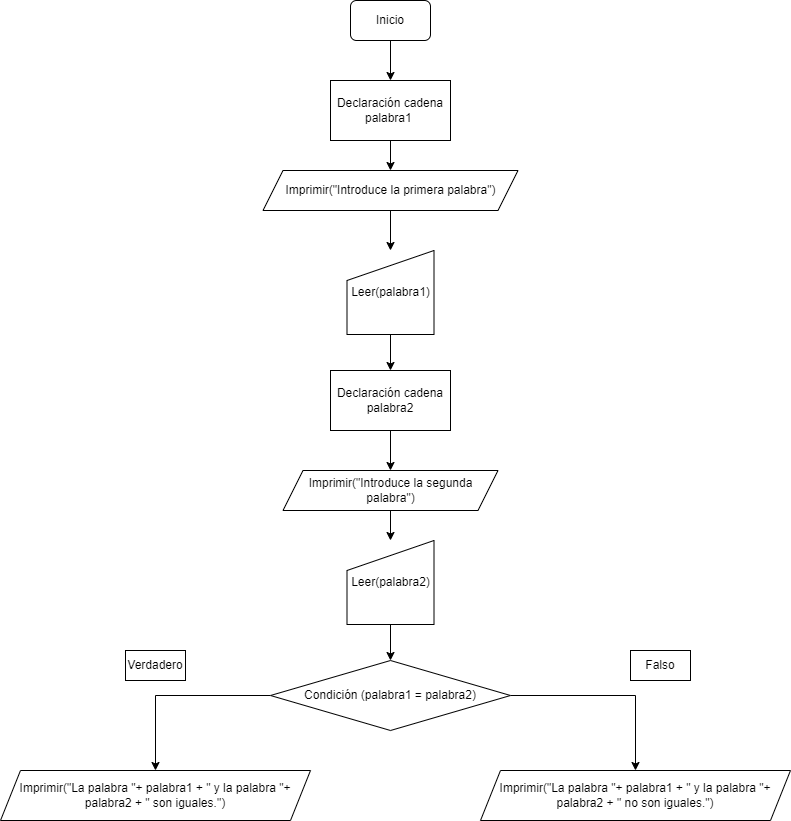

The diagram above was exported from draw.io. Its source (the exported page's mxGraphModel, read from the mxfile embedded in the PNG):
<mxGraphModel dx="1209" dy="706" grid="1" gridSize="10" guides="1" tooltips="1" connect="1" arrows="1" fold="1" page="1" pageScale="1" pageWidth="827" pageHeight="1169" math="0" shadow="0">
  <root>
    <mxCell id="WIyWlLk6GJQsqaUBKTNV-0" />
    <mxCell id="WIyWlLk6GJQsqaUBKTNV-1" parent="WIyWlLk6GJQsqaUBKTNV-0" />
    <mxCell id="aK1jj-qwDf_wzMFzof6T-3" value="" style="edgeStyle=orthogonalEdgeStyle;rounded=0;orthogonalLoop=1;jettySize=auto;html=1;fontColor=#000000;strokeColor=#000000;labelBackgroundColor=none;" edge="1" parent="WIyWlLk6GJQsqaUBKTNV-1" source="aK1jj-qwDf_wzMFzof6T-0" target="aK1jj-qwDf_wzMFzof6T-1">
      <mxGeometry relative="1" as="geometry" />
    </mxCell>
    <mxCell id="aK1jj-qwDf_wzMFzof6T-0" value="Inicio" style="rounded=1;whiteSpace=wrap;html=1;fontColor=#000000;strokeColor=#000000;labelBackgroundColor=none;" vertex="1" parent="WIyWlLk6GJQsqaUBKTNV-1">
      <mxGeometry x="370" y="30" width="80" height="40" as="geometry" />
    </mxCell>
    <mxCell id="aK1jj-qwDf_wzMFzof6T-7" value="" style="edgeStyle=orthogonalEdgeStyle;rounded=0;orthogonalLoop=1;jettySize=auto;html=1;fontColor=#000000;strokeColor=#000000;labelBackgroundColor=none;" edge="1" parent="WIyWlLk6GJQsqaUBKTNV-1" source="aK1jj-qwDf_wzMFzof6T-1" target="aK1jj-qwDf_wzMFzof6T-6">
      <mxGeometry relative="1" as="geometry" />
    </mxCell>
    <mxCell id="aK1jj-qwDf_wzMFzof6T-1" value="Declaración cadena palabra1&amp;nbsp;" style="rounded=0;whiteSpace=wrap;html=1;fontColor=#000000;strokeColor=#000000;labelBackgroundColor=none;" vertex="1" parent="WIyWlLk6GJQsqaUBKTNV-1">
      <mxGeometry x="350" y="110" width="120" height="60" as="geometry" />
    </mxCell>
    <mxCell id="aK1jj-qwDf_wzMFzof6T-10" value="" style="edgeStyle=orthogonalEdgeStyle;rounded=0;orthogonalLoop=1;jettySize=auto;html=1;fontColor=#000000;strokeColor=#000000;labelBackgroundColor=none;" edge="1" parent="WIyWlLk6GJQsqaUBKTNV-1" source="aK1jj-qwDf_wzMFzof6T-4" target="aK1jj-qwDf_wzMFzof6T-9">
      <mxGeometry relative="1" as="geometry" />
    </mxCell>
    <mxCell id="aK1jj-qwDf_wzMFzof6T-4" value="Declaración cadena palabra2" style="rounded=0;whiteSpace=wrap;html=1;fontColor=#000000;strokeColor=#000000;labelBackgroundColor=none;" vertex="1" parent="WIyWlLk6GJQsqaUBKTNV-1">
      <mxGeometry x="350" y="400" width="120" height="60" as="geometry" />
    </mxCell>
    <mxCell id="aK1jj-qwDf_wzMFzof6T-12" value="" style="edgeStyle=orthogonalEdgeStyle;rounded=0;orthogonalLoop=1;jettySize=auto;html=1;fontColor=#000000;strokeColor=#000000;labelBackgroundColor=none;" edge="1" parent="WIyWlLk6GJQsqaUBKTNV-1" source="aK1jj-qwDf_wzMFzof6T-6" target="aK1jj-qwDf_wzMFzof6T-11">
      <mxGeometry relative="1" as="geometry" />
    </mxCell>
    <mxCell id="aK1jj-qwDf_wzMFzof6T-6" value="Imprimir(&quot;Introduce la primera palabra&quot;)" style="shape=parallelogram;perimeter=parallelogramPerimeter;whiteSpace=wrap;html=1;fixedSize=1;fontColor=#000000;strokeColor=#000000;labelBackgroundColor=none;" vertex="1" parent="WIyWlLk6GJQsqaUBKTNV-1">
      <mxGeometry x="282.5" y="200" width="255" height="40" as="geometry" />
    </mxCell>
    <mxCell id="aK1jj-qwDf_wzMFzof6T-15" value="" style="edgeStyle=orthogonalEdgeStyle;rounded=0;orthogonalLoop=1;jettySize=auto;html=1;fontColor=#000000;strokeColor=#000000;labelBackgroundColor=none;" edge="1" parent="WIyWlLk6GJQsqaUBKTNV-1" source="aK1jj-qwDf_wzMFzof6T-9" target="aK1jj-qwDf_wzMFzof6T-14">
      <mxGeometry relative="1" as="geometry" />
    </mxCell>
    <mxCell id="aK1jj-qwDf_wzMFzof6T-9" value="Imprimir(&quot;Introduce la segunda palabra&quot;)" style="shape=parallelogram;perimeter=parallelogramPerimeter;whiteSpace=wrap;html=1;fixedSize=1;fontColor=#000000;strokeColor=#000000;labelBackgroundColor=none;" vertex="1" parent="WIyWlLk6GJQsqaUBKTNV-1">
      <mxGeometry x="302.5" y="500" width="215" height="40" as="geometry" />
    </mxCell>
    <mxCell id="aK1jj-qwDf_wzMFzof6T-13" value="" style="edgeStyle=orthogonalEdgeStyle;rounded=0;orthogonalLoop=1;jettySize=auto;html=1;fontColor=#000000;strokeColor=#000000;labelBackgroundColor=none;" edge="1" parent="WIyWlLk6GJQsqaUBKTNV-1" source="aK1jj-qwDf_wzMFzof6T-11" target="aK1jj-qwDf_wzMFzof6T-4">
      <mxGeometry relative="1" as="geometry" />
    </mxCell>
    <mxCell id="aK1jj-qwDf_wzMFzof6T-11" value="Leer(palabra1)" style="shape=manualInput;whiteSpace=wrap;html=1;fontColor=#000000;strokeColor=#000000;labelBackgroundColor=none;" vertex="1" parent="WIyWlLk6GJQsqaUBKTNV-1">
      <mxGeometry x="366.5" y="280" width="87" height="84" as="geometry" />
    </mxCell>
    <mxCell id="aK1jj-qwDf_wzMFzof6T-17" value="" style="edgeStyle=orthogonalEdgeStyle;rounded=0;orthogonalLoop=1;jettySize=auto;html=1;fontColor=#000000;strokeColor=#000000;labelBackgroundColor=none;" edge="1" parent="WIyWlLk6GJQsqaUBKTNV-1" source="aK1jj-qwDf_wzMFzof6T-14" target="aK1jj-qwDf_wzMFzof6T-16">
      <mxGeometry relative="1" as="geometry" />
    </mxCell>
    <mxCell id="aK1jj-qwDf_wzMFzof6T-14" value="Leer(palabra2)" style="shape=manualInput;whiteSpace=wrap;html=1;fontColor=#000000;strokeColor=#000000;labelBackgroundColor=none;" vertex="1" parent="WIyWlLk6GJQsqaUBKTNV-1">
      <mxGeometry x="366.5" y="570" width="87" height="84" as="geometry" />
    </mxCell>
    <mxCell id="aK1jj-qwDf_wzMFzof6T-21" style="edgeStyle=orthogonalEdgeStyle;rounded=0;orthogonalLoop=1;jettySize=auto;html=1;exitX=0;exitY=0.5;exitDx=0;exitDy=0;entryX=0.5;entryY=0;entryDx=0;entryDy=0;fontColor=#000000;strokeColor=#000000;labelBackgroundColor=none;" edge="1" parent="WIyWlLk6GJQsqaUBKTNV-1" source="aK1jj-qwDf_wzMFzof6T-16" target="aK1jj-qwDf_wzMFzof6T-20">
      <mxGeometry relative="1" as="geometry" />
    </mxCell>
    <mxCell id="aK1jj-qwDf_wzMFzof6T-23" style="edgeStyle=orthogonalEdgeStyle;rounded=0;orthogonalLoop=1;jettySize=auto;html=1;exitX=1;exitY=0.5;exitDx=0;exitDy=0;entryX=0.5;entryY=0;entryDx=0;entryDy=0;fontColor=#000000;strokeColor=#000000;labelBackgroundColor=none;" edge="1" parent="WIyWlLk6GJQsqaUBKTNV-1" source="aK1jj-qwDf_wzMFzof6T-16" target="aK1jj-qwDf_wzMFzof6T-22">
      <mxGeometry relative="1" as="geometry" />
    </mxCell>
    <mxCell id="aK1jj-qwDf_wzMFzof6T-16" value="Condición (palabra1 = palabra2)" style="rhombus;whiteSpace=wrap;html=1;fontColor=#000000;strokeColor=#000000;labelBackgroundColor=none;" vertex="1" parent="WIyWlLk6GJQsqaUBKTNV-1">
      <mxGeometry x="290" y="690" width="240" height="70" as="geometry" />
    </mxCell>
    <mxCell id="aK1jj-qwDf_wzMFzof6T-20" value="Imprimir(&quot;La palabra &quot;+ palabra1 + &quot; y la palabra &quot;+ palabra2 + &quot; son iguales.&quot;)" style="shape=parallelogram;perimeter=parallelogramPerimeter;whiteSpace=wrap;html=1;fixedSize=1;fontColor=#000000;strokeColor=#000000;labelBackgroundColor=none;" vertex="1" parent="WIyWlLk6GJQsqaUBKTNV-1">
      <mxGeometry x="20" y="800" width="310" height="50" as="geometry" />
    </mxCell>
    <mxCell id="aK1jj-qwDf_wzMFzof6T-22" value="Imprimir(&quot;La palabra &quot;+ palabra1 + &quot; y la palabra &quot;+ palabra2 + &quot; no son iguales.&quot;)" style="shape=parallelogram;perimeter=parallelogramPerimeter;whiteSpace=wrap;html=1;fixedSize=1;fontColor=#000000;strokeColor=#000000;labelBackgroundColor=none;" vertex="1" parent="WIyWlLk6GJQsqaUBKTNV-1">
      <mxGeometry x="500" y="800" width="310" height="50" as="geometry" />
    </mxCell>
    <mxCell id="aK1jj-qwDf_wzMFzof6T-24" value="Verdadero" style="text;html=1;strokeColor=#000000;fillColor=default;align=center;verticalAlign=middle;whiteSpace=wrap;rounded=0;fontColor=#000000;labelBackgroundColor=none;" vertex="1" parent="WIyWlLk6GJQsqaUBKTNV-1">
      <mxGeometry x="145" y="680" width="60" height="30" as="geometry" />
    </mxCell>
    <mxCell id="aK1jj-qwDf_wzMFzof6T-25" value="Falso" style="text;html=1;strokeColor=#000000;fillColor=default;align=center;verticalAlign=middle;whiteSpace=wrap;rounded=0;labelBackgroundColor=none;fontColor=#000000;" vertex="1" parent="WIyWlLk6GJQsqaUBKTNV-1">
      <mxGeometry x="650" y="680" width="60" height="30" as="geometry" />
    </mxCell>
  </root>
</mxGraphModel>